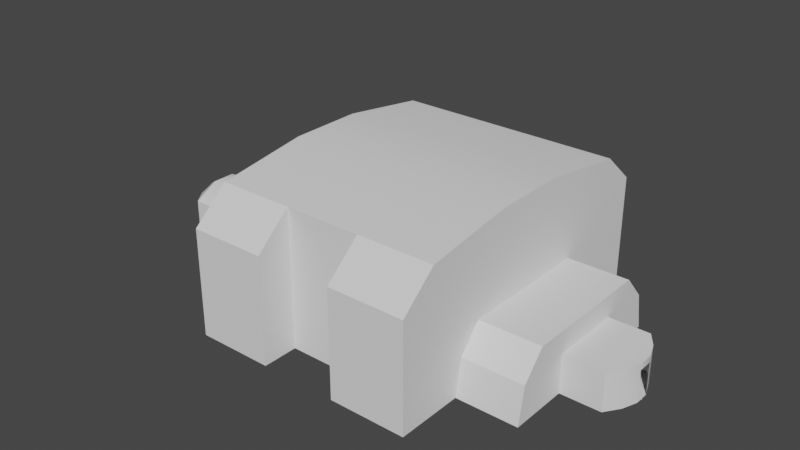 # Source: room4.blend  (saved by Blender 3.5.10; exported with 4.5.12 LTS)
import bpy
from mathutils import Matrix  # noqa: F401  (used for matrix-valued properties, if any)

bpy.ops.wm.read_factory_settings(use_empty=True)
scene = bpy.context.scene
scene.name = 'Scene'

# ---- node groups
ng_auto_smooth = bpy.data.node_groups.new('Auto Smooth', 'GeometryNodeTree')
_s = ng_auto_smooth.interface.new_socket(name='Geometry', in_out='OUTPUT', socket_type='NodeSocketGeometry')
_s = ng_auto_smooth.interface.new_socket(name='Geometry', in_out='INPUT', socket_type='NodeSocketGeometry')
_s = ng_auto_smooth.interface.new_socket(name='Angle', in_out='INPUT', socket_type='NodeSocketFloat')
_s.subtype = 'ANGLE'
_s.min_value = 0.0
_s.max_value = 3.142
ng_auto_smooth.is_modifier = True
_N = ng_auto_smooth.nodes; _L = ng_auto_smooth.links
n0 = _N.new('NodeGroupOutput'); n0.name = 'Group Output'; n0.location = (480, -100)
n1 = _N.new('NodeGroupInput'); n1.name = 'Group Input'; n1.location = (-420, -300)
n2 = _N.new('NodeGroupInput'); n2.name = 'Group Input.001'; n2.location = (-60, -100)
n3 = _N.new('GeometryNodeSetShadeSmooth'); n3.name = 'Set Shade Smooth'; n3.location = (120, -100)
n3.domain = 'EDGE'
n4 = _N.new('GeometryNodeSetShadeSmooth'); n4.name = 'Set Shade Smooth.001'; n4.location = (300, -100)
n5 = _N.new('GeometryNodeInputMeshEdgeAngle'); n5.name = 'Edge Angle'; n5.location = (-420, -220)
n6 = _N.new('GeometryNodeInputEdgeSmooth'); n6.name = 'Is Edge Smooth'; n6.location = (-60, -160)
n7 = _N.new('GeometryNodeInputShadeSmooth'); n7.name = 'Is Face Smooth'; n7.location = (-240, -340)
n8 = _N.new('FunctionNodeBooleanMath'); n8.name = 'Boolean Math'; n8.location = (-60, -220)
n9 = _N.new('FunctionNodeCompare'); n9.name = 'Compare'; n9.location = (-240, -180)
n9.operation = 'LESS_EQUAL'
_L.new(n5.outputs[0], n9.inputs[0])
_L.new(n4.outputs[0], n0.inputs[0])
_L.new(n1.outputs[1], n9.inputs[1])
_L.new(n9.outputs[0], n8.inputs[0])
_L.new(n7.outputs[0], n8.inputs[1])
_L.new(n2.outputs[0], n3.inputs[0])
_L.new(n6.outputs[0], n3.inputs[1])
_L.new(n3.outputs[0], n4.inputs[0])
_L.new(n8.outputs[0], n3.inputs[2])
n0.is_active_output = True

# ---- world
world_world = bpy.data.worlds.new('World'); scene.world = world_world
world_world.use_nodes = True; world_world.node_tree.nodes.clear()
_N = world_world.node_tree.nodes; _L = world_world.node_tree.links
n0 = _N.new('ShaderNodeOutputWorld'); n0.name = 'World Output'; n0.location = (300, 300)
n1 = _N.new('ShaderNodeBackground'); n1.name = 'Background'; n1.location = (10, 300)
n1.inputs[0].default_value = (0.05088, 0.05088, 0.05088, 1.0)
_L.new(n1.outputs[0], n0.inputs[0])
n0.is_active_output = True
world_world.color = (0.05088, 0.05088, 0.05088)
world_world.use_sun_shadow = False
world_world.sun_shadow_jitter_overblur = 0.0

# ---- meshes
me_doorexit = bpy.data.meshes.new('DoorExit')
me_doorexit.from_pydata([(-0.05, -0.05, -0.05), (-0.05, -0.05, 0.05), (-0.05, 0.05, -0.05), (-0.05, 0.05, 0.05), (0.05, -0.05, -0.05), (0.05, -0.05, 0.05), (0.05, 0.05, -0.05), (0.05, 0.05, 0.05)], [], [(0, 1, 3, 2), (2, 3, 7, 6), (6, 7, 5, 4), (4, 5, 1, 0), (2, 6, 4, 0), (7, 3, 1, 5)])
_uv = me_doorexit.uv_layers.new(name='UVMap')
_uv.uv.foreach_set('vector', [0.375, 0.0, 0.625, 0.0, 0.625, 0.25, 0.375, 0.25, 0.375, 0.25, 0.625, 0.25, 0.625, 0.5, 0.375, 0.5, 0.375, 0.5, 0.625, 0.5, 0.625, 0.75, 0.375, 0.75, 0.375, 0.75, 0.625, 0.75, 0.625, 1.0, 0.375, 1.0, 0.125, 0.5, 0.375, 0.5, 0.375, 0.75, 0.125, 0.75, 0.625, 0.5, 0.875, 0.5, 0.875, 0.75, 0.625, 0.75])
me_doorexit.update()
me_room = bpy.data.meshes.new('Room')
me_room.from_pydata([(30.46, 20.42, 0.0), (39.99, 20.42, 0.0), (0.0, -0.3033, 4.8), (0.0, 0.3033, 4.8), (62.24, -4.585, 0.0), (20.94, 20.42, 0.0), (20.94, -20.42, 0.0), (64.2, 0.91, 0.0), (39.99, -4.585, 0.0), (30.46, -4.585, 0.0), (20.94, -20.42, 13.34), (30.46, 4.585, 0.0), (20.94, 4.585, 4.8), (39.99, 4.585, 0.0), (39.99, -20.42, 0.0), (30.46, -20.42, 0.0), (30.46, 15.97, 0.0), (39.99, -15.97, 0.0), (30.46, -15.97, 0.0), (20.94, 15.97, 10.94), (20.94, -15.97, 10.94), (20.94, 15.97, 0.0), (57.21, 4.585, 0.0), (20.94, -15.97, 0.0), (57.21, -4.585, 0.0), (39.99, 15.97, 0.0), (49.51, 4.585, 18.86), (20.94, 20.42, 13.34), (53.24, -0.91, 0.0), (30.46, -20.42, 13.34), (30.46, 15.97, 17.22), (57.21, 12.02, 0.0), (30.46, -15.97, 17.22), (57.21, 8.431, 7.663), (39.99, 15.97, 17.22), (30.46, 20.42, 13.34), (20.94, 4.585, 18.86), (20.94, -4.585, 18.86), (39.99, 20.42, 13.34), (57.21, -12.02, 0.0), (57.21, -8.431, 7.663), (55.94, 0.91, 0.0), (39.99, -4.585, 18.86), (30.46, -4.585, 18.86), (30.46, 4.585, 18.86), (39.99, 4.585, 18.86), (39.99, -20.42, 13.34), (53.24, 0.91, 0.0), (39.99, -15.97, 17.22), (20.94, 15.97, 17.22), (49.51, 15.97, 17.22), (20.94, -15.97, 17.22), (55.94, -0.91, 0.0), (49.51, -12.02, 0.0), (49.51, 12.02, 0.0), (49.51, 20.42, 0.0), (49.51, -20.42, 0.0), (49.51, -20.42, 13.34), (49.51, -8.431, 7.663), (49.51, 8.431, 7.663), (49.51, 15.97, 10.94), (49.51, -15.97, 10.94), (49.51, 15.97, 0.0), (49.51, -15.97, 0.0), (49.51, 20.42, 13.34), (54.48, 6.466, 0.0), (52.01, 6.466, 0.0), (54.48, -6.466, 0.0), (52.01, -6.466, 0.0), (1.961, -1.528, 6.506), (1.961, 1.528, 6.506), (20.94, 1.528, 6.506), (20.94, -1.528, 6.506), (20.94, 5.325, 10.94), (20.94, -5.325, 10.94), (20.94, -6.807, 13.34), (20.94, 6.807, 13.34), (49.51, -4.585, 18.86), (49.51, -15.97, 17.22), (49.51, 6.807, 13.34), (49.51, -6.807, 13.34), (56.57, -2.747, 0.0), (55.84, -9.244, 0.0), (50.76, 9.244, 0.0), (56.57, 2.747, 0.0), (55.84, 9.244, 0.0), (50.76, -9.244, 0.0), (0.7048, 0.9237, 5.698), (0.7048, -0.9237, 5.698), (20.94, -20.42, 6.669), (20.94, -15.97, 5.47), (30.46, -20.42, 6.669), (30.46, -15.97, 8.612), (57.21, -11.19, 4.536), (39.99, -20.42, 6.669), (39.99, -15.97, 8.612), (49.51, -20.42, 6.669), (49.51, -11.19, 4.536), (49.51, -15.97, 5.47), (0.0, -0.3033, 4.0), (0.0, 0.3033, 4.0), (57.21, 4.585, 2.4), (20.94, 15.97, 5.47), (30.46, 15.97, 8.612), (39.99, 15.97, 8.612), (20.94, 20.42, 6.669), (57.21, 11.19, 4.536), (39.99, 20.42, 6.669), (30.46, 20.42, 6.669), (49.51, 11.19, 4.536), (49.51, 15.97, 5.47), (49.51, 20.42, 6.669), (63.5, 2.771, 2.85), (62.24, -4.585, 4.8), (62.24, 4.585, 2.4), (64.2, 0.91, 4.8), (64.2, -0.91, 4.0), (64.2, -0.91, 0.0), (63.5, 2.771, 4.8), (63.5, 2.771, 0.0), (57.21, -4.585, 4.8), (63.5, -2.771, 0.0), (57.21, 4.585, 4.8), (63.5, -2.771, 4.8), (64.2, 0.91, 4.0), (64.2, -0.91, 4.8), (57.21, -4.585, 2.4), (62.24, -4.585, 2.4), (63.5, -2.771, 2.85), (62.24, 4.585, 4.8), (62.24, 4.585, 0.0), (1.961, 4.585, 0.0), (0.0, -0.91, 0.0), (20.94, 4.585, 0.0), (20.94, -4.585, 2.4), (0.7048, -2.771, 2.85), (1.961, 4.585, 4.8), (1.961, -4.585, 2.4), (0.0, -0.91, 4.8), (0.0, 0.91, 4.0), (0.0, 0.91, 0.0), (0.7048, -2.771, 4.922), (0.7048, -2.771, 0.0), (0.7048, 2.771, 0.0), (20.94, -4.585, 4.8), (0.7048, 2.771, 4.922), (0.0, -0.91, 4.0), (0.0, 0.91, 4.8), (20.94, 4.585, 2.4), (1.961, 4.585, 2.4), (0.7048, 2.771, 2.85), (1.961, -4.585, 4.8), (1.961, -4.585, 0.0), (5.756, 4.585, 4.8), (9.551, 4.585, 4.8), (13.35, 4.585, 4.8), (17.14, 4.585, 4.8), (5.756, -4.585, 0.0), (13.35, -4.585, 0.0), (17.14, 1.528, 6.506), (13.35, 1.528, 6.506), (9.551, 1.528, 6.506), (5.756, 1.528, 6.506), (17.14, -1.528, 6.506), (13.35, -1.528, 6.506), (9.551, -1.528, 6.506), (5.756, -1.528, 6.506), (5.756, 4.585, 0.0), (13.35, 4.585, 0.0), (5.756, 4.585, 2.4), (9.551, 4.585, 2.4), (13.35, 4.585, 2.4), (17.14, 4.585, 2.4), (5.756, -4.585, 4.8), (9.551, -4.585, 4.8), (13.35, -4.585, 4.8), (17.14, -4.585, 4.8), (5.756, -4.585, 2.4), (9.551, -4.585, 2.4), (13.35, -4.585, 2.4), (17.14, -4.585, 2.4), (5.756, 3.619, 3.645), (9.551, 3.619, 3.645), (13.35, 3.619, 3.645), (17.14, 3.619, 3.645), (5.756, -3.619, 2.861e-06), (5.756, 3.619, 0.0), (13.35, 3.619, 0.0), (5.756, 3.619, 2.4), (9.551, 3.619, 2.4), (13.35, 3.619, 2.4), (17.14, 3.619, 2.4), (5.756, -3.619, 3.645), (9.551, -3.619, 3.645), (13.35, -3.619, 3.645), (17.14, -3.619, 3.645), (5.756, -3.619, 2.4), (9.551, -3.619, 2.4), (13.35, -3.619, 2.4), (17.14, -3.619, 2.4), (0.0, 0.595, 0.0), (0.0, -0.595, 0.0), (0.7048, -1.812, 0.0), (0.7048, 1.812, 0.0), (9.551, 4.585, 0.0), (9.551, -4.585, 0.0), (1.961, -3.166, 0.0), (1.961, 3.166, 0.0), (13.35, -3.619, 2.861e-06), (28.2, 3.166, 0.0), (9.551, -3.619, 0.0), (9.551, 3.619, 0.0), (17.14, 4.585, 0.0), (17.14, -4.585, 0.0), (20.94, -4.585, 0.0), (28.2, -3.166, 2.959e-06), (20.94, -3.166, 2.959e-06), (20.94, 3.166, 0.0), (17.14, -3.619, 0.0), (17.14, 3.619, 0.0)], [], [(162, 166, 69, 70), (87, 88, 2, 3), (151, 141, 88, 69), (13, 8, 53, 54), (25, 62, 55, 1), (17, 63, 53, 8), (90, 134, 144, 20), (23, 18, 9, 214), (18, 17, 8, 9), (217, 216, 215, 209), (73, 19, 27, 76), (102, 105, 27, 19), (21, 16, 0, 5), (11, 9, 8, 13), (133, 11, 16, 21), (148, 102, 19, 12), (71, 12, 19, 73), (103, 104, 34, 30), (11, 13, 25, 16), (6, 15, 18, 23), (89, 90, 20, 10), (14, 56, 63, 17), (13, 54, 62, 25), (107, 111, 64, 38), (91, 89, 10, 29), (108, 103, 30, 35), (94, 95, 48, 46), (92, 91, 29, 32), (96, 94, 46, 57), (104, 107, 38, 34), (105, 108, 35, 27), (95, 92, 32, 48), (45, 26, 77, 42), (34, 38, 64, 50), (48, 42, 77, 78), (51, 37, 43, 32), (32, 43, 42, 48), (36, 44, 43, 37), (49, 27, 35, 30), (44, 45, 42, 43), (36, 49, 30, 44), (44, 30, 34, 45), (10, 51, 32, 29), (46, 48, 78, 57), (45, 34, 50, 26), (97, 93, 39, 53), (109, 106, 33, 59), (83, 85, 31, 54), (59, 33, 40, 58), (68, 67, 52, 28), (68, 28, 47, 66), (47, 28, 52, 41), (98, 61, 58, 97), (61, 57, 64, 60), (110, 60, 64, 111), (109, 59, 60, 110), (58, 61, 60, 59), (96, 57, 61, 98), (81, 121, 117, 52), (117, 7, 41, 52), (84, 41, 7, 119), (101, 122, 33, 106), (86, 68, 66, 83), (47, 41, 65, 66), (122, 120, 40, 33), (86, 82, 67, 68), (126, 93, 40, 120), (85, 84, 22, 31), (81, 52, 67, 82), (144, 72, 74, 20), (72, 71, 73, 74), (20, 74, 75, 10), (74, 73, 76, 75), (153, 162, 70, 136), (146, 99, 2, 138), (99, 100, 3, 2), (76, 27, 49, 36), (36, 37, 75, 76), (37, 51, 10, 75), (80, 57, 78, 77), (77, 26, 79, 80), (26, 50, 64, 79), (24, 81, 82, 39), (65, 41, 84, 85), (53, 39, 82, 86), (53, 86, 83, 54), (22, 84, 119, 130), (24, 4, 121, 81), (66, 65, 85, 83), (24, 39, 93, 126), (56, 96, 98, 63), (63, 98, 97, 53), (58, 40, 93, 97), (17, 18, 92, 95), (56, 14, 94, 96), (18, 15, 91, 92), (14, 17, 95, 94), (15, 6, 89, 91), (6, 23, 90, 89), (23, 214, 134, 90), (145, 87, 3, 147), (22, 101, 106, 31), (54, 109, 110, 62), (62, 110, 111, 55), (54, 31, 106, 109), (5, 0, 108, 105), (25, 1, 107, 104), (0, 16, 103, 108), (1, 55, 111, 107), (16, 25, 104, 103), (133, 21, 102, 148), (21, 5, 105, 102), (69, 88, 87, 70), (126, 127, 4, 24), (7, 124, 112, 119), (122, 101, 114, 129), (128, 127, 113, 123), (129, 118, 123, 113), (120, 122, 129, 113), (121, 4, 127, 128), (120, 113, 127, 126), (112, 118, 129, 114), (128, 123, 125, 116), (119, 112, 114, 130), (117, 121, 128, 116), (123, 118, 115, 125), (101, 22, 130, 114), (112, 124, 115, 118), (124, 116, 125, 115), (169, 149, 131, 167), (132, 146, 135, 142), (173, 177, 137, 151), (150, 149, 136, 145), (70, 87, 145, 136), (166, 173, 151, 69), (143, 131, 149, 150), (153, 136, 149, 169), (135, 141, 151, 137), (150, 145, 147, 139), (142, 135, 137, 152), (140, 143, 150, 139), (88, 141, 138, 2), (177, 157, 152, 137), (135, 146, 138, 141), (100, 139, 147, 3), (216, 217, 219, 218), (208, 187, 211, 210), (158, 208, 210, 205), (186, 167, 131, 207), (203, 200, 201, 202), (187, 168, 204, 211), (143, 140, 200, 203), (134, 214, 213, 180), (206, 207, 203, 202), (179, 158, 205, 178), (204, 170, 189, 211), (12, 156, 172, 148), (157, 177, 196, 185), (155, 154, 170, 171), (152, 206, 202, 142), (72, 144, 176, 163), (164, 175, 174, 165), (144, 134, 180, 176), (171, 168, 187, 190), (175, 179, 178, 174), (178, 205, 210, 197), (148, 172, 212, 133), (212, 172, 191, 219), (171, 170, 204, 168), (158, 179, 198, 208), (12, 71, 159, 156), (155, 160, 161, 154), (71, 72, 163, 159), (160, 164, 165, 161), (199, 218, 208, 198), (197, 210, 185, 196), (184, 183, 190, 191), (182, 181, 188, 189), (195, 199, 198, 194), (193, 197, 196, 192), (191, 190, 187, 219), (189, 188, 186, 211), (173, 174, 193, 192), (172, 156, 184, 191), (169, 167, 186, 188), (176, 180, 199, 195), (202, 201, 132, 142), (155, 171, 190, 183), (207, 131, 143, 203), (179, 175, 194, 198), (175, 176, 195, 194), (170, 154, 182, 189), (154, 153, 181, 182), (174, 178, 197, 193), (153, 169, 188, 181), (180, 213, 218, 199), (177, 173, 192, 196), (156, 155, 183, 184), (157, 185, 206, 152), (185, 186, 207, 206), (214, 216, 218, 213), (217, 133, 212, 219), (133, 217, 209, 11), (9, 11, 209, 215), (9, 215, 216, 214), (218, 219, 187, 208), (186, 185, 210, 211), (153, 154, 161, 162), (161, 165, 166, 162), (173, 166, 165, 174), (155, 156, 159, 160), (159, 163, 164, 160), (175, 164, 163, 176)])
me_room.polygons.foreach_set('use_smooth', [1, 1, 1, 1, 1, 1, 1, 1, 1, 1, 1, 1, 1, 1, 1, 1, 1, 1, 1, 1, 1, 1, 1, 1, 1, 1, 1, 1, 1, 1, 1, 1, 1, 1, 1, 1, 1, 1, 1, 1, 1, 1, 1, 1, 1, 1, 1, 1, 1, 1, 1, 1, 1, 1, 1, 1, 1, 1, 1, 1, 1, 1, 1, 1, 1, 1, 1, 1, 1, 1, 1, 1, 1, 1, 1, 1, 1, 1, 1, 1, 1, 1, 1, 1, 1, 1, 1, 1, 1, 1, 1, 1, 1, 1, 1, 1, 1, 1, 1, 1, 1, 1, 1, 1, 1, 1, 1, 1, 1, 1, 1, 1, 1, 1, 1, 1, 1, 1, 1, 1, 1, 1, 1, 1, 1, 1, 1, 1, 1, 1, 1, 1, 1, 1, 1, 1, 1, 1, 1, 1, 1, 1, 1, 1, 1, 1, 1, 1, 1, 1, 1, 1, 1, 1, 1, 1, 1, 1, 1, 1, 1, 1, 1, 1, 1, 1, 1, 1, 1, 1, 1, 1, 1, 1, 1, 1, 1, 1, 1, 1, 1, 1, 0, 1, 1, 1, 1, 1, 1, 1, 0, 1, 0, 1, 1, 1, 1, 0, 1, 1, 1, 1, 1, 1, 1, 1, 1, 0, 1, 0, 0, 1, 0])
_uv = me_room.uv_layers.new(name='UVMap')
_uv.uv.foreach_set('vector', [0.625, 0.75, 0.625, 0.75, 0.625, 0.75, 0.625, 0.75, 0.625, 0.6601, 0.625, 0.6601, 0.625, 0.75, 0.625, 0.75, 0.625, 0.5, 0.625, 0.6601, 0.625, 0.6601, 0.625, 0.5, 0.375, 0.75, 0.375, 0.75, 0.375, 0.75, 0.375, 0.75, 0.375, 0.75, 0.375, 0.75, 0.375, 0.75, 0.375, 0.75, 0.375, 0.75, 0.375, 0.75, 0.375, 0.75, 0.375, 0.75, 0.375, 0.75, 0.375, 0.75, 0.375, 0.75, 0.375, 0.75, 0.375, 0.75, 0.375, 0.75, 0.375, 0.75, 0.375, 0.75, 0.375, 0.75, 0.375, 0.75, 0.375, 0.75, 0.375, 0.75, 0.375, 0.75, 0.375, 0.75, 0.375, 0.75, 0.375, 0.75, 0.375, 0.75, 0.375, 0.75, 0.375, 0.75, 0.375, 0.75, 0.375, 0.75, 0.375, 0.75, 0.375, 0.75, 0.375, 0.75, 0.375, 0.75, 0.375, 0.75, 0.375, 0.75, 0.375, 0.75, 0.375, 0.75, 0.375, 0.75, 0.375, 0.75, 0.375, 0.75, 0.375, 0.75, 0.375, 0.75, 0.375, 0.75, 0.375, 0.75, 0.375, 0.75, 0.375, 0.75, 0.375, 0.75, 0.375, 0.75, 0.375, 0.75, 0.375, 0.75, 0.375, 0.75, 0.375, 0.75, 0.375, 0.75, 0.375, 0.75, 0.375, 0.75, 0.375, 0.75, 0.375, 0.75, 0.375, 0.75, 0.375, 0.75, 0.375, 0.75, 0.375, 0.75, 0.375, 0.75, 0.375, 0.75, 0.375, 0.75, 0.375, 0.75, 0.375, 0.75, 0.375, 0.75, 0.375, 0.75, 0.375, 0.75, 0.375, 0.75, 0.375, 0.75, 0.375, 0.75, 0.375, 0.75, 0.375, 0.75, 0.375, 0.75, 0.375, 0.75, 0.375, 0.75, 0.375, 0.75, 0.375, 0.75, 0.375, 0.75, 0.375, 0.75, 0.375, 0.75, 0.375, 0.75, 0.375, 0.75, 0.375, 0.75, 0.375, 0.75, 0.375, 0.75, 0.375, 0.75, 0.375, 0.75, 0.375, 0.75, 0.375, 0.75, 0.375, 0.75, 0.375, 0.75, 0.375, 0.75, 0.375, 0.75, 0.375, 0.75, 0.375, 0.75, 0.375, 0.75, 0.375, 0.75, 0.375, 0.75, 0.375, 0.75, 0.375, 0.75, 0.375, 0.75, 0.375, 0.75, 0.375, 0.75, 0.375, 0.75, 0.375, 0.75, 0.375, 0.75, 0.375, 0.75, 0.375, 0.75, 0.375, 0.75, 0.375, 0.75, 0.375, 0.75, 0.375, 0.75, 0.375, 0.75, 0.375, 0.75, 0.375, 0.75, 0.375, 0.75, 0.375, 0.75, 0.375, 0.75, 0.375, 0.75, 0.375, 0.75, 0.375, 0.75, 0.375, 0.75, 0.375, 0.75, 0.375, 0.75, 0.375, 0.75, 0.375, 0.75, 0.375, 0.75, 0.375, 0.75, 0.375, 0.75, 0.375, 0.75, 0.375, 0.75, 0.375, 0.75, 0.375, 0.75, 0.375, 0.75, 0.375, 0.75, 0.375, 0.75, 0.375, 0.75, 0.375, 0.75, 0.375, 0.75, 0.375, 0.75, 0.375, 0.75, 0.375, 0.75, 0.375, 0.75, 0.375, 0.75, 0.375, 0.75, 0.375, 0.75, 0.375, 0.75, 0.375, 0.75, 0.375, 0.75, 0.375, 0.75, 0.375, 0.75, 0.375, 0.75, 0.375, 0.75, 0.375, 0.75, 0.375, 0.75, 0.375, 0.75, 0.375, 0.75, 0.375, 0.75, 0.375, 0.75, 0.375, 0.75, 0.375, 0.75, 0.375, 0.75, 0.5, 0.625, 0.5, 0.625, 0.375, 0.75, 0.375, 0.75, 0.5, 0.75, 0.5, 0.75, 0.625, 0.75, 0.625, 0.75, 0.2812, 0.5625, 0.375, 0.8125, 0.375, 0.75, 0.375, 0.75, 0.625, 0.75, 0.625, 0.75, 0.625, 0.75, 0.625, 0.75, 0.2619, 0.5239, 0.375, 0.75, 0.375, 0.75, 0.1489, 0.2978, 0.2619, 0.5239, 0.1489, 0.2978, 0.0, 0.0, 0.1875, 0.375, 0.0, 0.0, 0.1489, 0.2978, 0.375, 0.75, 0.375, 1.0, 0.375, 0.75, 0.375, 0.75, 0.375, 0.75, 0.375, 0.75, 0.375, 0.75, 0.375, 0.75, 0.375, 0.75, 0.375, 0.75, 0.375, 0.75, 0.375, 0.75, 0.375, 0.75, 0.375, 0.75, 0.375, 0.75, 0.375, 0.75, 0.375, 0.75, 0.375, 0.75, 0.375, 0.75, 0.375, 0.75, 0.375, 0.75, 0.375, 0.75, 0.375, 0.75, 0.375, 0.75, 0.375, 0.75, 0.375, 0.75, 0.1875, 0.375, 0.375, 0.75, 0.375, 0.75, 0.0, 0.0, 0.375, 0.75, 0.0, 0.0, 0.375, 1.0, 0.0, 0.0, 0.375, 0.875, 0.375, 1.0, 0.0, 0.0, 0.1875, 0.375, 0.5, 0.75, 0.625, 0.75, 0.625, 0.75, 0.5, 0.75, 0.3185, 0.6369, 0.2619, 0.5239, 0.1875, 0.375, 0.2812, 0.5625, 0.0, 0.0, 0.375, 1.0, 0.375, 0.875, 0.1875, 0.375, 0.625, 0.75, 0.625, 0.75, 0.625, 0.75, 0.625, 0.75, 0.3185, 0.6369, 0.375, 0.75, 0.375, 0.75, 0.2619, 0.5239, 0.5, 0.75, 0.5, 0.625, 0.625, 0.5, 0.625, 0.75, 0.375, 0.8125, 0.375, 0.875, 0.375, 0.75, 0.375, 0.75, 0.375, 0.75, 0.375, 0.75, 0.375, 0.75, 0.375, 0.75, 0.375, 0.75, 0.375, 0.75, 0.375, 0.75, 0.375, 0.75, 0.375, 0.75, 0.375, 0.75, 0.375, 0.75, 0.375, 0.75, 0.375, 0.75, 0.375, 0.75, 0.375, 0.75, 0.375, 0.75, 0.375, 0.75, 0.375, 0.75, 0.375, 0.75, 0.375, 0.75, 0.625, 0.75, 0.625, 0.75, 0.625, 0.75, 0.625, 0.75, 0.625, 0.75, 0.625, 0.75, 0.625, 0.75, 0.625, 0.75, 0.625, 0.75, 0.625, 0.75, 0.625, 0.75, 0.625, 0.75, 0.375, 0.75, 0.375, 0.75, 0.375, 0.75, 0.375, 0.75, 0.375, 0.75, 0.375, 0.75, 0.375, 0.75, 0.375, 0.75, 0.375, 0.75, 0.375, 0.75, 0.375, 0.75, 0.375, 0.75, 0.375, 0.75, 0.375, 0.75, 0.375, 0.75, 0.375, 0.75, 0.375, 0.75, 0.375, 0.75, 0.375, 0.75, 0.375, 0.75, 0.375, 0.75, 0.375, 0.75, 0.375, 0.75, 0.375, 0.75, 0.375, 0.75, 0.375, 0.75, 0.375, 0.75, 0.375, 0.75, 0.375, 0.875, 0.375, 1.0, 0.375, 0.875, 0.375, 0.8125, 0.375, 0.75, 0.375, 0.75, 0.375, 0.75, 0.3185, 0.6369, 0.375, 0.75, 0.3185, 0.6369, 0.2812, 0.5625, 0.375, 0.75, 0.375, 0.75, 0.375, 0.875, 0.1875, 0.375, 0.375, 0.75, 0.375, 0.75, 0.375, 0.75, 0.375, 0.75, 0.1875, 0.375, 0.1875, 0.375, 0.375, 0.875, 0.375, 0.8125, 0.2812, 0.5625, 0.375, 0.75, 0.375, 0.75, 0.5, 0.625, 0.5, 0.75, 0.375, 0.75, 0.375, 0.75, 0.375, 0.75, 0.375, 0.75, 0.375, 0.75, 0.375, 0.75, 0.375, 0.75, 0.375, 0.75, 0.625, 0.5, 0.625, 0.5, 0.5, 0.625, 0.5, 0.625, 0.375, 0.75, 0.375, 0.75, 0.375, 0.75, 0.375, 0.75, 0.375, 0.75, 0.375, 0.75, 0.375, 0.75, 0.375, 0.75, 0.375, 0.75, 0.375, 0.75, 0.375, 0.75, 0.375, 0.75, 0.375, 0.75, 0.375, 0.75, 0.375, 0.75, 0.375, 0.75, 0.375, 0.75, 0.375, 0.75, 0.375, 0.75, 0.375, 0.75, 0.375, 0.75, 0.375, 0.75, 0.375, 0.75, 0.375, 0.75, 0.375, 0.75, 0.375, 0.75, 0.375, 0.75, 0.375, 0.75, 0.625, 0.6601, 0.625, 0.6601, 0.625, 0.75, 0.625, 0.75, 0.375, 0.75, 0.5, 0.75, 0.5, 0.75, 0.375, 0.75, 0.375, 0.75, 0.375, 0.75, 0.375, 0.75, 0.375, 0.75, 0.375, 0.75, 0.375, 0.75, 0.375, 0.75, 0.375, 0.75, 0.375, 0.75, 0.375, 0.75, 0.5, 0.75, 0.5, 0.75, 0.375, 0.75, 0.375, 0.75, 0.375, 0.75, 0.375, 0.75, 0.375, 0.75, 0.375, 0.75, 0.375, 0.75, 0.375, 0.75, 0.375, 0.75, 0.375, 0.75, 0.375, 0.75, 0.375, 0.75, 0.375, 0.75, 0.375, 0.75, 0.375, 0.75, 0.375, 0.75, 0.375, 0.75, 0.375, 0.75, 0.375, 0.75, 0.375, 0.75, 0.375, 0.75, 0.375, 0.75, 0.375, 0.75, 0.375, 0.75, 0.375, 0.75, 0.375, 0.75, 0.375, 0.75, 0.375, 0.75, 0.625, 0.5, 0.625, 0.6601, 0.625, 0.6601, 0.625, 0.5, 0.5, 0.625, 0.5, 0.625, 0.375, 0.75, 0.375, 0.75, 0.375, 0.75, 0.625, 0.75, 0.5351, 0.6601, 0.375, 0.6601, 0.625, 0.5, 0.5, 0.625, 0.5, 0.625, 0.625, 0.5, 0.5351, 0.6601, 0.5, 0.5, 0.625, 0.5, 0.625, 0.6601, 0.625, 0.5, 0.625, 0.6601, 0.625, 0.6601, 0.625, 0.5, 0.625, 0.75, 0.625, 0.75, 0.625, 0.75, 0.625, 0.75, 0.375, 0.6601, 0.375, 0.5, 0.5, 0.5, 0.5351, 0.6601, 0.625, 0.5, 0.625, 0.5, 0.5, 0.625, 0.5, 0.625, 0.5351, 0.6601, 0.625, 0.6601, 0.625, 0.5, 0.5, 0.5, 0.5351, 0.6601, 0.625, 0.6601, 0.625, 0.75, 0.625, 0.75, 0.375, 0.6601, 0.5351, 0.6601, 0.5, 0.5, 0.375, 0.5, 0.375, 0.75, 0.375, 0.6601, 0.5351, 0.6601, 0.625, 0.75, 0.625, 0.6601, 0.625, 0.6601, 0.625, 0.75, 0.625, 0.75, 0.5, 0.625, 0.375, 0.75, 0.375, 0.75, 0.5, 0.625, 0.5351, 0.6601, 0.625, 0.75, 0.625, 0.75, 0.625, 0.6601, 0.625, 0.75, 0.625, 0.75, 0.625, 0.75, 0.625, 0.75, 0.5, 0.625, 0.5, 0.625, 0.375, 0.75, 0.375, 0.75, 0.375, 0.75, 0.625, 0.75, 0.5351, 0.6601, 0.375, 0.6601, 0.625, 0.5, 0.5, 0.625, 0.5, 0.625, 0.625, 0.5, 0.5351, 0.6601, 0.5, 0.5, 0.625, 0.5, 0.625, 0.6601, 0.625, 0.5, 0.625, 0.6601, 0.625, 0.6601, 0.625, 0.5, 0.625, 0.75, 0.625, 0.75, 0.625, 0.75, 0.625, 0.75, 0.375, 0.6601, 0.375, 0.5, 0.5, 0.5, 0.5351, 0.6601, 0.625, 0.5, 0.625, 0.5, 0.5, 0.625, 0.5, 0.625, 0.5351, 0.6601, 0.625, 0.6601, 0.625, 0.5, 0.5, 0.5, 0.5351, 0.6601, 0.625, 0.6601, 0.625, 0.75, 0.625, 0.75, 0.375, 0.6601, 0.5351, 0.6601, 0.5, 0.5, 0.375, 0.5, 0.375, 0.75, 0.375, 0.6601, 0.5351, 0.6601, 0.625, 0.75, 0.625, 0.6601, 0.625, 0.6601, 0.625, 0.75, 0.625, 0.75, 0.5, 0.625, 0.375, 0.75, 0.375, 0.75, 0.5, 0.625, 0.5351, 0.6601, 0.625, 0.75, 0.625, 0.75, 0.625, 0.6601, 0.625, 0.75, 0.625, 0.75, 0.625, 0.75, 0.625, 0.75, 0.375, 0.75, 0.375, 0.75, 0.375, 0.75, 0.375, 0.75, 0.375, 0.75, 0.375, 0.75, 0.375, 0.75, 0.375, 0.75, 0.375, 0.75, 0.375, 0.75, 0.375, 0.75, 0.375, 0.75, 0.375, 0.75, 0.375, 0.75, 0.375, 0.75, 0.375, 0.75, 0.375, 0.6601, 0.375, 0.75, 0.375, 0.75, 0.375, 0.6601, 0.375, 0.75, 0.375, 0.75, 0.375, 0.75, 0.375, 0.75, 0.375, 0.6601, 0.375, 0.75, 0.375, 0.75, 0.375, 0.6601, 0.5, 0.625, 0.375, 0.75, 0.375, 0.75, 0.5, 0.625, 0.375, 0.75, 0.375, 0.75, 0.375, 0.6601, 0.375, 0.6601, 0.5, 0.625, 0.375, 0.75, 0.375, 0.75, 0.5, 0.625, 0.375, 0.75, 0.5, 0.625, 0.5, 0.625, 0.375, 0.75, 0.625, 0.5, 0.625, 0.5, 0.5, 0.625, 0.5, 0.625, 0.375, 0.75, 0.5, 0.625, 0.5, 0.625, 0.375, 0.75, 0.625, 0.5, 0.625, 0.5, 0.5, 0.625, 0.5, 0.625, 0.375, 0.75, 0.375, 0.75, 0.375, 0.6601, 0.375, 0.6601, 0.625, 0.75, 0.625, 0.75, 0.625, 0.75, 0.625, 0.75, 0.625, 0.75, 0.625, 0.75, 0.625, 0.75, 0.625, 0.75, 0.625, 0.5, 0.5, 0.625, 0.5, 0.625, 0.625, 0.5, 0.5, 0.625, 0.375, 0.75, 0.375, 0.75, 0.5, 0.625, 0.625, 0.5, 0.5, 0.625, 0.5, 0.625, 0.625, 0.5, 0.5, 0.625, 0.375, 0.75, 0.375, 0.75, 0.5, 0.625, 0.5, 0.625, 0.5, 0.625, 0.375, 0.75, 0.375, 0.75, 0.375, 0.75, 0.5, 0.625, 0.5, 0.625, 0.375, 0.75, 0.5, 0.625, 0.5, 0.625, 0.375, 0.75, 0.375, 0.75, 0.375, 0.75, 0.5, 0.625, 0.5, 0.625, 0.375, 0.75, 0.625, 0.75, 0.625, 0.75, 0.625, 0.75, 0.625, 0.75, 0.625, 0.75, 0.625, 0.75, 0.625, 0.75, 0.625, 0.75, 0.625, 0.75, 0.625, 0.75, 0.625, 0.75, 0.625, 0.75, 0.625, 0.75, 0.625, 0.75, 0.625, 0.75, 0.625, 0.75, 0.5, 0.625, 0.375, 0.75, 0.375, 0.75, 0.5, 0.625, 0.5, 0.625, 0.375, 0.75, 0.375, 0.75, 0.5, 0.625, 0.625, 0.5, 0.625, 0.5, 0.5, 0.625, 0.5, 0.625, 0.625, 0.5, 0.625, 0.5, 0.5, 0.625, 0.5, 0.625, 0.625, 0.5, 0.5, 0.625, 0.5, 0.625, 0.625, 0.5, 0.625, 0.5, 0.5, 0.625, 0.5, 0.625, 0.625, 0.5, 0.5, 0.625, 0.5, 0.625, 0.375, 0.75, 0.375, 0.75, 0.5, 0.625, 0.5, 0.625, 0.375, 0.75, 0.375, 0.75, 0.0, 0.0, 0.0, 0.0, 0.0, 0.0, 0.0, 0.0, 0.5, 0.625, 0.625, 0.5, 0.625, 0.5, 0.5, 0.625, 0.5, 0.625, 0.375, 0.75, 0.375, 0.75, 0.5, 0.625, 0.625, 0.5, 0.5, 0.625, 0.5, 0.625, 0.625, 0.5, 0.375, 0.6601, 0.375, 0.75, 0.375, 0.75, 0.375, 0.6601, 0.625, 0.5, 0.5, 0.625, 0.5, 0.625, 0.625, 0.5, 0.375, 0.75, 0.375, 0.75, 0.375, 0.6601, 0.375, 0.6601, 0.5, 0.625, 0.625, 0.5, 0.625, 0.5, 0.5, 0.625, 0.0, 0.0, 0.0, 0.0, 0.0, 0.0, 0.0, 0.0, 0.5, 0.625, 0.625, 0.5, 0.625, 0.5, 0.5, 0.625, 0.0, 0.0, 0.0, 0.0, 0.0, 0.0, 0.0, 0.0, 0.625, 0.5, 0.5, 0.625, 0.5, 0.625, 0.625, 0.5, 0.625, 0.5, 0.5, 0.625, 0.5, 0.625, 0.625, 0.5, 0.5, 0.625, 0.375, 0.75, 0.375, 0.75, 0.5, 0.625, 0.5, 0.625, 0.625, 0.5, 0.625, 0.5, 0.5, 0.625, 0.0, 0.0, 0.0, 0.0, 0.0, 0.0, 0.0, 0.0, 0.375, 0.75, 0.375, 0.75, 0.375, 0.75, 0.375, 0.75, 0.375, 0.75, 0.375, 0.75, 0.375, 0.75, 0.375, 0.75, 0.375, 0.75, 0.375, 0.75, 0.375, 0.75, 0.375, 0.75, 0.375, 0.75, 0.375, 0.75, 0.375, 0.75, 0.375, 0.75, 0.375, 0.75, 0.375, 0.75, 0.375, 0.75, 0.375, 0.75, 0.375, 0.75, 0.375, 0.75, 0.375, 0.75, 0.375, 0.75, 0.375, 0.75, 0.375, 0.75, 0.375, 0.75, 0.375, 0.75, 0.375, 0.75, 0.375, 0.75, 0.375, 0.75, 0.375, 0.75, 0.375, 0.75, 0.375, 0.75, 0.375, 0.75, 0.375, 0.75, 0.625, 0.75, 0.625, 0.75, 0.625, 0.75, 0.625, 0.75, 0.625, 0.75, 0.625, 0.75, 0.625, 0.75, 0.625, 0.75, 0.625, 0.75, 0.625, 0.75, 0.625, 0.75, 0.625, 0.75, 0.625, 0.75, 0.625, 0.75, 0.625, 0.75, 0.625, 0.75, 0.625, 0.75, 0.625, 0.75, 0.625, 0.75, 0.625, 0.75, 0.625, 0.75, 0.625, 0.75, 0.625, 0.75, 0.625, 0.75])
me_room.update()

# ---- objects
ob_doorexit = bpy.data.objects.new('DoorExit', me_doorexit)
ob_room = bpy.data.objects.new('Room', me_room)

# ---- transforms, parenting, visibility, modifiers, constraints
ob_doorexit.parent = ob_room
ob_doorexit.matrix_parent_inverse = Matrix(((1.0, -0.0, -0.0, -0.0), (-0.0, 1.0, 0.0, 7.987e-06), (-0.0, -0.0, 1.0, -0.0), (-0.0, 0.0, -0.0, 1.0)))
ob_doorexit.location = (64.2, 2.67e-05, 0.0)
ob_doorexit.rotation_euler = (0.0, 0.0, -3.142)
ob_room.location = (0.0, 0.0, 0.0)
_m = ob_room.modifiers.new('Auto Smooth', 'NODES')
_m.node_group = ng_auto_smooth
_gi = [s.identifier for s in ng_auto_smooth.interface.items_tree if s.item_type == 'SOCKET' and s.in_out == 'INPUT']
_m[_gi[1]] = 0.5236  # Angle

# ---- collection membership
scene.collection.objects.link(ob_doorexit)
scene.collection.objects.link(ob_room)

# ---- scene / render settings (as saved in the file)
scene.frame_start = 1; scene.frame_end = 250; scene.frame_set(1)
scene.render.engine = 'BLENDER_EEVEE_NEXT'
scene.cycles.sampling_pattern = 'TABULATED_SOBOL'
scene.cycles.use_light_tree = False
scene.view_settings.view_transform = 'Filmic'
bpy.context.view_layer.update()

# ---- added for rendering (the .blend has no active camera and no usable light): camera, sun
cam_auto = bpy.data.cameras.new('AutoCamera')
cam_auto.lens = 50.0
cam_auto.sensor_width = 36.0
cam_auto.clip_end = 1273.76
ob_auto_camera = bpy.data.objects.new('AutoCamera', cam_auto)
scene.collection.objects.link(ob_auto_camera)
ob_auto_camera.location = (104.704, -87.0952, 67.4705)
ob_auto_camera.rotation_euler = (1.09748, -7.21219e-08, 0.694738)
scene.camera = ob_auto_camera
light_auto_sun = bpy.data.lights.new('AutoSun', 'SUN')
light_auto_sun.energy = 3.0
light_auto_sun.angle = 0.0523599
ob_auto_sun = bpy.data.objects.new('AutoSun', light_auto_sun)
scene.collection.objects.link(ob_auto_sun)
ob_auto_sun.rotation_euler = (0.872665, 0.174533, 0.523599)
bpy.context.view_layer.update()
